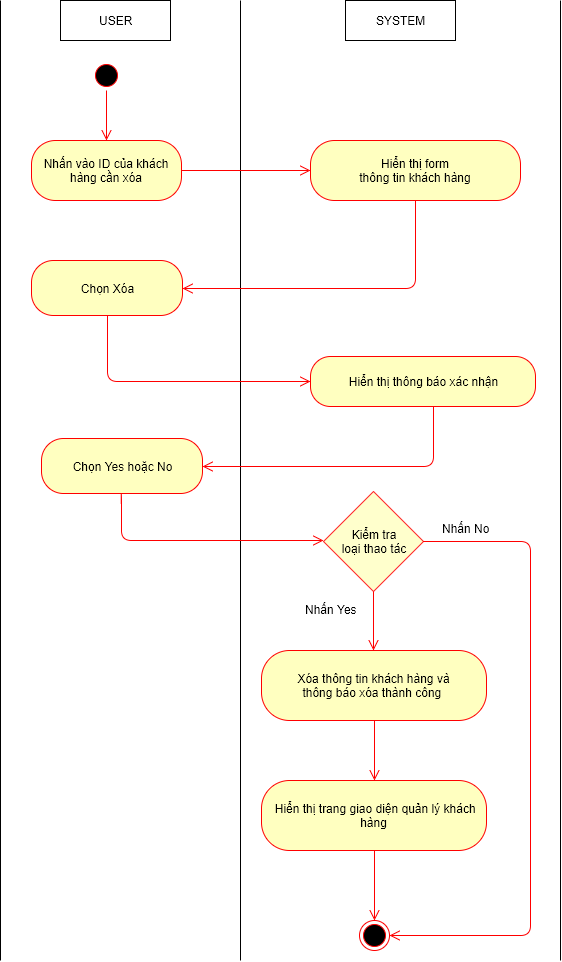

The diagram above was exported from draw.io. Its source (the exported page's mxGraphModel, read from the mxfile embedded in the PNG):
<mxGraphModel dx="872" dy="520" grid="1" gridSize="10" guides="1" tooltips="1" connect="1" arrows="1" fold="1" page="1" pageScale="1" pageWidth="826" pageHeight="1169" background="#ffffff" math="0" shadow="0">
  <root>
    <mxCell id="0" />
    <mxCell id="1" parent="0" />
    <mxCell id="509f2e2d5f3fb2f4-6" value="USER" style="html=1;" parent="1" vertex="1">
      <mxGeometry x="100" y="40" width="110" height="40" as="geometry" />
    </mxCell>
    <mxCell id="509f2e2d5f3fb2f4-8" value="SYSTEM" style="html=1;" parent="1" vertex="1">
      <mxGeometry x="385" y="40" width="110" height="40" as="geometry" />
    </mxCell>
    <mxCell id="509f2e2d5f3fb2f4-12" value="" style="endArrow=none;html=1;" parent="1" edge="1">
      <mxGeometry relative="1" as="geometry">
        <mxPoint x="280" y="1000" as="sourcePoint" />
        <mxPoint x="280" y="40" as="targetPoint" />
      </mxGeometry>
    </mxCell>
    <mxCell id="509f2e2d5f3fb2f4-18" value="" style="ellipse;html=1;shape=startState;fillColor=#000000;strokeColor=#ff0000;" parent="1" vertex="1">
      <mxGeometry x="131" y="100" width="30" height="30" as="geometry" />
    </mxCell>
    <mxCell id="509f2e2d5f3fb2f4-20" value="Nhấn vào ID của khách hàng cần xóa" style="rounded=1;whiteSpace=wrap;html=1;arcSize=40;fillColor=#ffffc0;strokeColor=#ff0000;" parent="1" vertex="1">
      <mxGeometry x="71" y="180" width="150" height="60" as="geometry" />
    </mxCell>
    <mxCell id="509f2e2d5f3fb2f4-29" value="" style="html=1;align=left;verticalAlign=top;endArrow=open;endSize=8;strokeColor=#ff0000;entryX=0;entryY=0.5;exitX=1;exitY=0.5;" parent="1" source="509f2e2d5f3fb2f4-20" target="509f2e2d5f3fb2f4-35" edge="1">
      <mxGeometry x="154" y="338" as="geometry">
        <mxPoint x="340" y="423" as="targetPoint" />
        <mxPoint x="154" y="370" as="sourcePoint" />
        <mxPoint as="offset" />
      </mxGeometry>
    </mxCell>
    <mxCell id="509f2e2d5f3fb2f4-35" value="Hiển thị form&lt;div&gt;thông tin khách hàng&lt;/div&gt;" style="rounded=1;whiteSpace=wrap;html=1;arcSize=40;fillColor=#ffffc0;strokeColor=#ff0000;" parent="1" vertex="1">
      <mxGeometry x="350" y="180" width="210" height="60" as="geometry" />
    </mxCell>
    <mxCell id="509f2e2d5f3fb2f4-41" value="" style="endArrow=none;html=1;" parent="1" edge="1">
      <mxGeometry x="40" y="40" as="geometry">
        <mxPoint x="40" y="1000" as="sourcePoint" />
        <mxPoint x="40" y="40" as="targetPoint" />
      </mxGeometry>
    </mxCell>
    <mxCell id="1f18c2f25de16f76-16" value="" style="html=1;align=left;verticalAlign=top;endArrow=open;endSize=8;strokeColor=#ff0000;exitX=0.5;exitY=1;edgeStyle=orthogonalEdgeStyle;entryX=1;entryY=0.5;" parent="1" source="509f2e2d5f3fb2f4-35" target="1f18c2f25de16f76-40" edge="1">
      <mxGeometry x="523" y="333" as="geometry">
        <mxPoint x="230" y="295" as="targetPoint" />
        <mxPoint x="380" y="270" as="sourcePoint" />
        <mxPoint as="offset" />
        <Array as="points">
          <mxPoint x="455" y="328" />
        </Array>
      </mxGeometry>
    </mxCell>
    <mxCell id="1f18c2f25de16f76-17" value="" style="html=1;align=left;verticalAlign=top;endArrow=open;endSize=8;strokeColor=#ff0000;entryX=0.5;entryY=0;exitX=0.5;exitY=1;" parent="1" source="509f2e2d5f3fb2f4-18" target="509f2e2d5f3fb2f4-20" edge="1">
      <mxGeometry x="164" y="348" as="geometry">
        <mxPoint x="330" y="333" as="targetPoint" />
        <mxPoint x="225" y="333" as="sourcePoint" />
        <mxPoint as="offset" />
      </mxGeometry>
    </mxCell>
    <mxCell id="1f18c2f25de16f76-22" value="" style="endArrow=none;html=1;" parent="1" edge="1">
      <mxGeometry x="600" y="40" as="geometry">
        <mxPoint x="600" y="1000" as="sourcePoint" />
        <mxPoint x="600" y="40" as="targetPoint" />
      </mxGeometry>
    </mxCell>
    <mxCell id="1f18c2f25de16f76-40" value="Chọn Xóa" style="rounded=1;whiteSpace=wrap;html=1;arcSize=40;fillColor=#ffffc0;strokeColor=#ff0000;" parent="1" vertex="1">
      <mxGeometry x="71" y="300" width="151" height="55" as="geometry" />
    </mxCell>
    <mxCell id="1f18c2f25de16f76-48" value="Xóa thông tin khách hàng và&lt;div&gt;thông báo xóa thành công&amp;nbsp;&lt;/div&gt;" style="rounded=1;whiteSpace=wrap;html=1;arcSize=40;fillColor=#ffffc0;strokeColor=#ff0000;" parent="1" vertex="1">
      <mxGeometry x="301" y="690" width="225" height="70" as="geometry" />
    </mxCell>
    <mxCell id="15" value="" style="html=1;align=left;verticalAlign=top;endArrow=open;endSize=8;strokeColor=#ff0000;edgeStyle=orthogonalEdgeStyle;exitX=0.5;exitY=1;entryX=0;entryY=0.5;" parent="1" source="1f18c2f25de16f76-40" target="18" edge="1">
      <mxGeometry x="536" y="828" as="geometry">
        <mxPoint x="350" y="445" as="targetPoint" />
        <mxPoint x="110" y="800" as="sourcePoint" />
        <mxPoint as="offset" />
        <Array as="points">
          <mxPoint x="147" y="421" />
        </Array>
      </mxGeometry>
    </mxCell>
    <mxCell id="16" value="" style="html=1;align=left;verticalAlign=top;endArrow=open;endSize=8;strokeColor=#ff0000;entryX=0.5;entryY=0;exitX=0.5;exitY=1;" parent="1" source="30" target="17" edge="1">
      <mxGeometry x="-1" y="205" as="geometry">
        <mxPoint x="440" y="820" as="targetPoint" />
        <mxPoint x="630" y="870" as="sourcePoint" />
        <mxPoint x="20" y="13" as="offset" />
        <Array as="points" />
      </mxGeometry>
    </mxCell>
    <mxCell id="17" value="" style="ellipse;html=1;shape=endState;fillColor=#000000;strokeColor=#ff0000;" parent="1" vertex="1">
      <mxGeometry x="399" y="960" width="30" height="30" as="geometry" />
    </mxCell>
    <mxCell id="18" value="Hiển thị thông báo xác nhận" style="rounded=1;whiteSpace=wrap;html=1;arcSize=40;fillColor=#ffffc0;strokeColor=#ff0000;" vertex="1" parent="1">
      <mxGeometry x="350" y="396" width="225" height="50" as="geometry" />
    </mxCell>
    <mxCell id="19" value="" style="html=1;align=left;verticalAlign=top;endArrow=open;endSize=8;strokeColor=#ff0000;exitX=0.5;exitY=1;edgeStyle=orthogonalEdgeStyle;entryX=1;entryY=0.5;" edge="1" parent="1" target="20">
      <mxGeometry x="541" y="539" as="geometry">
        <mxPoint x="260" y="560" as="targetPoint" />
        <mxPoint x="473" y="446" as="sourcePoint" />
        <mxPoint as="offset" />
        <Array as="points">
          <mxPoint x="473" y="506" />
        </Array>
      </mxGeometry>
    </mxCell>
    <mxCell id="20" value="Chọn Yes hoặc No" style="rounded=1;whiteSpace=wrap;html=1;arcSize=40;fillColor=#ffffc0;strokeColor=#ff0000;" vertex="1" parent="1">
      <mxGeometry x="81" y="478" width="161" height="55" as="geometry" />
    </mxCell>
    <mxCell id="21" value="" style="html=1;align=left;verticalAlign=top;endArrow=open;endSize=8;strokeColor=#ff0000;edgeStyle=orthogonalEdgeStyle;exitX=0.5;exitY=1;" edge="1" parent="1" source="20">
      <mxGeometry x="550" y="1033" as="geometry">
        <mxPoint x="363" y="580" as="targetPoint" />
        <mxPoint x="161" y="560" as="sourcePoint" />
        <mxPoint as="offset" />
        <Array as="points">
          <mxPoint x="161" y="533" />
          <mxPoint x="161" y="580" />
          <mxPoint x="363" y="580" />
        </Array>
      </mxGeometry>
    </mxCell>
    <mxCell id="24" value="Kiểm tra&lt;div&gt;loại thao tác&lt;/div&gt;" style="strokeWidth=1;html=1;shape=mxgraph.flowchart.decision;whiteSpace=wrap;fillColor=#FFFFCC;strokeColor=#FF3333;" vertex="1" parent="1">
      <mxGeometry x="363" y="531" width="100" height="100" as="geometry" />
    </mxCell>
    <mxCell id="26" value="" style="html=1;align=left;verticalAlign=top;endArrow=open;endSize=8;strokeColor=#ff0000;exitX=0.5;exitY=1;exitPerimeter=0;" edge="1" parent="1" source="24">
      <mxGeometry x="9" y="215" as="geometry">
        <mxPoint x="413" y="690" as="targetPoint" />
        <mxPoint x="735" y="490" as="sourcePoint" />
        <mxPoint x="20" y="13" as="offset" />
        <Array as="points" />
      </mxGeometry>
    </mxCell>
    <mxCell id="27" value="Nhấn Yes" style="text;html=1;resizable=0;points=[];autosize=1;align=left;verticalAlign=top;spacingTop=-4;" vertex="1" parent="1">
      <mxGeometry x="343" y="640" width="70" height="20" as="geometry" />
    </mxCell>
    <mxCell id="28" value="" style="html=1;align=left;verticalAlign=top;endArrow=open;endSize=8;strokeColor=#ff0000;exitX=1;exitY=0.5;exitPerimeter=0;entryX=1;entryY=0.5;" edge="1" parent="1" source="24" target="17">
      <mxGeometry x="19" y="225" as="geometry">
        <mxPoint x="570" y="940" as="targetPoint" />
        <mxPoint x="423" y="641" as="sourcePoint" />
        <mxPoint x="20" y="13" as="offset" />
        <Array as="points">
          <mxPoint x="570" y="581" />
          <mxPoint x="570" y="975" />
        </Array>
      </mxGeometry>
    </mxCell>
    <mxCell id="29" value="Nhấn No" style="text;html=1;resizable=0;points=[];autosize=1;align=left;verticalAlign=top;spacingTop=-4;" vertex="1" parent="1">
      <mxGeometry x="480" y="559" width="60" height="20" as="geometry" />
    </mxCell>
    <mxCell id="30" value="&lt;div&gt;&lt;span&gt;&amp;nbsp;H&lt;/span&gt;&lt;span&gt;iển thị trang giao diện quản lý khách hàng&lt;/span&gt;&lt;/div&gt;" style="rounded=1;whiteSpace=wrap;html=1;arcSize=40;fillColor=#ffffc0;strokeColor=#ff0000;" vertex="1" parent="1">
      <mxGeometry x="301" y="820" width="225" height="70" as="geometry" />
    </mxCell>
    <mxCell id="31" value="" style="html=1;align=left;verticalAlign=top;endArrow=open;endSize=8;strokeColor=#ff0000;exitX=0.5;exitY=1;entryX=0.5;entryY=0;" edge="1" parent="1" source="1f18c2f25de16f76-48" target="30">
      <mxGeometry x="19" y="225" as="geometry">
        <mxPoint x="423" y="700" as="targetPoint" />
        <mxPoint x="423" y="641" as="sourcePoint" />
        <mxPoint x="20" y="13" as="offset" />
        <Array as="points" />
      </mxGeometry>
    </mxCell>
  </root>
</mxGraphModel>